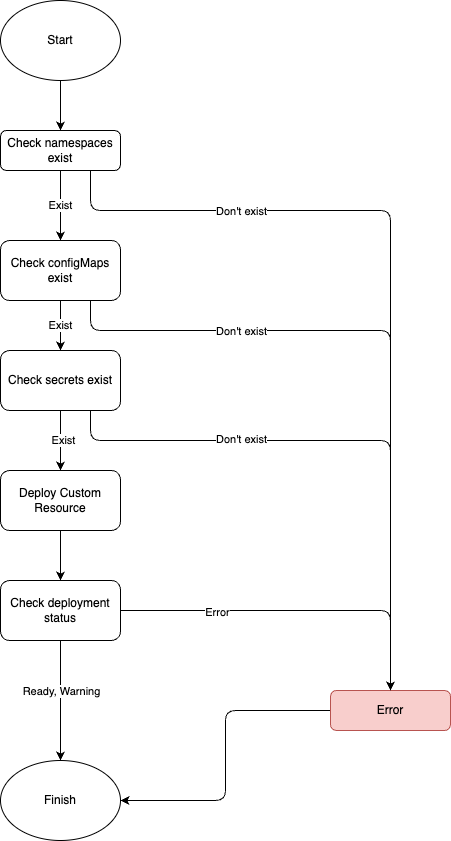

The diagram above was exported from draw.io. Its source (the exported page's mxGraphModel, read from the mxfile embedded in the PNG):
<mxGraphModel dx="1434" dy="761" grid="1" gridSize="10" guides="1" tooltips="1" connect="1" arrows="1" fold="1" page="1" pageScale="1" pageWidth="827" pageHeight="1169" math="0" shadow="0">
  <root>
    <mxCell id="WIyWlLk6GJQsqaUBKTNV-0" />
    <mxCell id="WIyWlLk6GJQsqaUBKTNV-1" parent="WIyWlLk6GJQsqaUBKTNV-0" />
    <mxCell id="2qU1tsjE9HhsNoC_d3T0-6" value="Exist" style="edgeStyle=orthogonalEdgeStyle;rounded=0;orthogonalLoop=1;jettySize=auto;html=1;" edge="1" parent="WIyWlLk6GJQsqaUBKTNV-1" source="WIyWlLk6GJQsqaUBKTNV-3" target="2qU1tsjE9HhsNoC_d3T0-5">
      <mxGeometry relative="1" as="geometry">
        <Array as="points">
          <mxPoint x="390" y="240" />
          <mxPoint x="390" y="240" />
        </Array>
        <mxPoint as="offset" />
      </mxGeometry>
    </mxCell>
    <mxCell id="2qU1tsjE9HhsNoC_d3T0-9" style="edgeStyle=orthogonalEdgeStyle;rounded=1;orthogonalLoop=1;jettySize=auto;html=1;exitX=0.75;exitY=1;exitDx=0;exitDy=0;entryX=0.5;entryY=0;entryDx=0;entryDy=0;curved=0;" edge="1" parent="WIyWlLk6GJQsqaUBKTNV-1" source="WIyWlLk6GJQsqaUBKTNV-3" target="WIyWlLk6GJQsqaUBKTNV-7">
      <mxGeometry relative="1" as="geometry">
        <Array as="points">
          <mxPoint x="420" y="260" />
          <mxPoint x="720" y="260" />
        </Array>
      </mxGeometry>
    </mxCell>
    <mxCell id="2qU1tsjE9HhsNoC_d3T0-10" value="Don't exist" style="edgeLabel;html=1;align=center;verticalAlign=middle;resizable=0;points=[];" vertex="1" connectable="0" parent="2qU1tsjE9HhsNoC_d3T0-9">
      <mxGeometry x="-0.1388" y="-2" relative="1" as="geometry">
        <mxPoint x="-148" y="-13" as="offset" />
      </mxGeometry>
    </mxCell>
    <mxCell id="WIyWlLk6GJQsqaUBKTNV-3" value="Check namespaces exist" style="rounded=1;whiteSpace=wrap;html=1;fontSize=12;glass=0;strokeWidth=1;shadow=0;" parent="WIyWlLk6GJQsqaUBKTNV-1" vertex="1">
      <mxGeometry x="330" y="180" width="120" height="40" as="geometry" />
    </mxCell>
    <mxCell id="2qU1tsjE9HhsNoC_d3T0-23" style="edgeStyle=orthogonalEdgeStyle;rounded=1;orthogonalLoop=1;jettySize=auto;html=1;entryX=1;entryY=0.5;entryDx=0;entryDy=0;curved=0;" edge="1" parent="WIyWlLk6GJQsqaUBKTNV-1" source="WIyWlLk6GJQsqaUBKTNV-7" target="2qU1tsjE9HhsNoC_d3T0-1">
      <mxGeometry relative="1" as="geometry" />
    </mxCell>
    <mxCell id="WIyWlLk6GJQsqaUBKTNV-7" value="Error" style="rounded=1;whiteSpace=wrap;html=1;fontSize=12;glass=0;strokeWidth=1;shadow=0;fillColor=#f8cecc;strokeColor=#b85450;" parent="WIyWlLk6GJQsqaUBKTNV-1" vertex="1">
      <mxGeometry x="660" y="740" width="120" height="40" as="geometry" />
    </mxCell>
    <mxCell id="2qU1tsjE9HhsNoC_d3T0-25" style="edgeStyle=orthogonalEdgeStyle;rounded=0;orthogonalLoop=1;jettySize=auto;html=1;" edge="1" parent="WIyWlLk6GJQsqaUBKTNV-1" source="2qU1tsjE9HhsNoC_d3T0-0" target="WIyWlLk6GJQsqaUBKTNV-3">
      <mxGeometry relative="1" as="geometry" />
    </mxCell>
    <mxCell id="2qU1tsjE9HhsNoC_d3T0-0" value="Start" style="ellipse;whiteSpace=wrap;html=1;" vertex="1" parent="WIyWlLk6GJQsqaUBKTNV-1">
      <mxGeometry x="330" y="50" width="120" height="80" as="geometry" />
    </mxCell>
    <mxCell id="2qU1tsjE9HhsNoC_d3T0-1" value="Finish" style="ellipse;whiteSpace=wrap;html=1;" vertex="1" parent="WIyWlLk6GJQsqaUBKTNV-1">
      <mxGeometry x="330" y="810" width="120" height="80" as="geometry" />
    </mxCell>
    <mxCell id="2qU1tsjE9HhsNoC_d3T0-8" value="Exist" style="edgeStyle=orthogonalEdgeStyle;rounded=0;orthogonalLoop=1;jettySize=auto;html=1;" edge="1" parent="WIyWlLk6GJQsqaUBKTNV-1" source="2qU1tsjE9HhsNoC_d3T0-5" target="2qU1tsjE9HhsNoC_d3T0-7">
      <mxGeometry relative="1" as="geometry" />
    </mxCell>
    <mxCell id="2qU1tsjE9HhsNoC_d3T0-11" style="edgeStyle=orthogonalEdgeStyle;rounded=1;orthogonalLoop=1;jettySize=auto;html=1;exitX=0.75;exitY=1;exitDx=0;exitDy=0;entryX=0.5;entryY=0;entryDx=0;entryDy=0;curved=0;" edge="1" parent="WIyWlLk6GJQsqaUBKTNV-1" source="2qU1tsjE9HhsNoC_d3T0-5" target="WIyWlLk6GJQsqaUBKTNV-7">
      <mxGeometry relative="1" as="geometry">
        <Array as="points">
          <mxPoint x="420" y="380" />
          <mxPoint x="720" y="380" />
        </Array>
      </mxGeometry>
    </mxCell>
    <mxCell id="2qU1tsjE9HhsNoC_d3T0-12" value="Don't exist" style="edgeLabel;html=1;align=center;verticalAlign=middle;resizable=0;points=[];" vertex="1" connectable="0" parent="2qU1tsjE9HhsNoC_d3T0-11">
      <mxGeometry x="0.0222" y="2" relative="1" as="geometry">
        <mxPoint x="-152" y="-23" as="offset" />
      </mxGeometry>
    </mxCell>
    <mxCell id="2qU1tsjE9HhsNoC_d3T0-5" value="Check configMaps exist" style="whiteSpace=wrap;html=1;rounded=1;glass=0;strokeWidth=1;shadow=0;" vertex="1" parent="WIyWlLk6GJQsqaUBKTNV-1">
      <mxGeometry x="330" y="290" width="120" height="60" as="geometry" />
    </mxCell>
    <mxCell id="2qU1tsjE9HhsNoC_d3T0-14" value="" style="edgeStyle=orthogonalEdgeStyle;rounded=0;orthogonalLoop=1;jettySize=auto;html=1;" edge="1" parent="WIyWlLk6GJQsqaUBKTNV-1" source="2qU1tsjE9HhsNoC_d3T0-7" target="2qU1tsjE9HhsNoC_d3T0-13">
      <mxGeometry relative="1" as="geometry" />
    </mxCell>
    <mxCell id="2qU1tsjE9HhsNoC_d3T0-17" value="Exist" style="edgeLabel;html=1;align=center;verticalAlign=middle;resizable=0;points=[];" vertex="1" connectable="0" parent="2qU1tsjE9HhsNoC_d3T0-14">
      <mxGeometry x="-0.05" y="2" relative="1" as="geometry">
        <mxPoint as="offset" />
      </mxGeometry>
    </mxCell>
    <mxCell id="2qU1tsjE9HhsNoC_d3T0-18" style="edgeStyle=orthogonalEdgeStyle;rounded=1;orthogonalLoop=1;jettySize=auto;html=1;exitX=0.75;exitY=1;exitDx=0;exitDy=0;entryX=0.5;entryY=0;entryDx=0;entryDy=0;curved=0;" edge="1" parent="WIyWlLk6GJQsqaUBKTNV-1" source="2qU1tsjE9HhsNoC_d3T0-7" target="WIyWlLk6GJQsqaUBKTNV-7">
      <mxGeometry relative="1" as="geometry">
        <Array as="points">
          <mxPoint x="420" y="490" />
          <mxPoint x="720" y="490" />
        </Array>
      </mxGeometry>
    </mxCell>
    <mxCell id="2qU1tsjE9HhsNoC_d3T0-26" value="Don't exist" style="edgeLabel;html=1;align=center;verticalAlign=middle;resizable=0;points=[];" vertex="1" connectable="0" parent="2qU1tsjE9HhsNoC_d3T0-18">
      <mxGeometry x="-0.3655" y="2" relative="1" as="geometry">
        <mxPoint x="-4" as="offset" />
      </mxGeometry>
    </mxCell>
    <mxCell id="2qU1tsjE9HhsNoC_d3T0-7" value="Check secrets exist" style="whiteSpace=wrap;html=1;rounded=1;glass=0;strokeWidth=1;shadow=0;" vertex="1" parent="WIyWlLk6GJQsqaUBKTNV-1">
      <mxGeometry x="330" y="400" width="120" height="60" as="geometry" />
    </mxCell>
    <mxCell id="2qU1tsjE9HhsNoC_d3T0-16" value="" style="edgeStyle=orthogonalEdgeStyle;rounded=0;orthogonalLoop=1;jettySize=auto;html=1;" edge="1" parent="WIyWlLk6GJQsqaUBKTNV-1" source="2qU1tsjE9HhsNoC_d3T0-13" target="2qU1tsjE9HhsNoC_d3T0-15">
      <mxGeometry relative="1" as="geometry" />
    </mxCell>
    <mxCell id="2qU1tsjE9HhsNoC_d3T0-13" value="Deploy Custom Resource" style="whiteSpace=wrap;html=1;rounded=1;glass=0;strokeWidth=1;shadow=0;" vertex="1" parent="WIyWlLk6GJQsqaUBKTNV-1">
      <mxGeometry x="330" y="520" width="120" height="60" as="geometry" />
    </mxCell>
    <mxCell id="2qU1tsjE9HhsNoC_d3T0-19" style="edgeStyle=orthogonalEdgeStyle;rounded=1;orthogonalLoop=1;jettySize=auto;html=1;curved=0;" edge="1" parent="WIyWlLk6GJQsqaUBKTNV-1" source="2qU1tsjE9HhsNoC_d3T0-15" target="WIyWlLk6GJQsqaUBKTNV-7">
      <mxGeometry relative="1" as="geometry" />
    </mxCell>
    <mxCell id="2qU1tsjE9HhsNoC_d3T0-20" value="Error" style="edgeLabel;html=1;align=center;verticalAlign=middle;resizable=0;points=[];" vertex="1" connectable="0" parent="2qU1tsjE9HhsNoC_d3T0-19">
      <mxGeometry x="-0.45" y="-1" relative="1" as="geometry">
        <mxPoint as="offset" />
      </mxGeometry>
    </mxCell>
    <mxCell id="2qU1tsjE9HhsNoC_d3T0-21" style="edgeStyle=orthogonalEdgeStyle;rounded=0;orthogonalLoop=1;jettySize=auto;html=1;entryX=0.5;entryY=0;entryDx=0;entryDy=0;" edge="1" parent="WIyWlLk6GJQsqaUBKTNV-1" source="2qU1tsjE9HhsNoC_d3T0-15" target="2qU1tsjE9HhsNoC_d3T0-1">
      <mxGeometry relative="1" as="geometry" />
    </mxCell>
    <mxCell id="2qU1tsjE9HhsNoC_d3T0-22" value="Ready, Warning" style="edgeLabel;html=1;align=center;verticalAlign=middle;resizable=0;points=[];" vertex="1" connectable="0" parent="2qU1tsjE9HhsNoC_d3T0-21">
      <mxGeometry x="-0.6522" y="2" relative="1" as="geometry">
        <mxPoint x="-2" y="29" as="offset" />
      </mxGeometry>
    </mxCell>
    <mxCell id="2qU1tsjE9HhsNoC_d3T0-15" value="Check deployment status" style="whiteSpace=wrap;html=1;rounded=1;glass=0;strokeWidth=1;shadow=0;" vertex="1" parent="WIyWlLk6GJQsqaUBKTNV-1">
      <mxGeometry x="330" y="630" width="120" height="60" as="geometry" />
    </mxCell>
  </root>
</mxGraphModel>